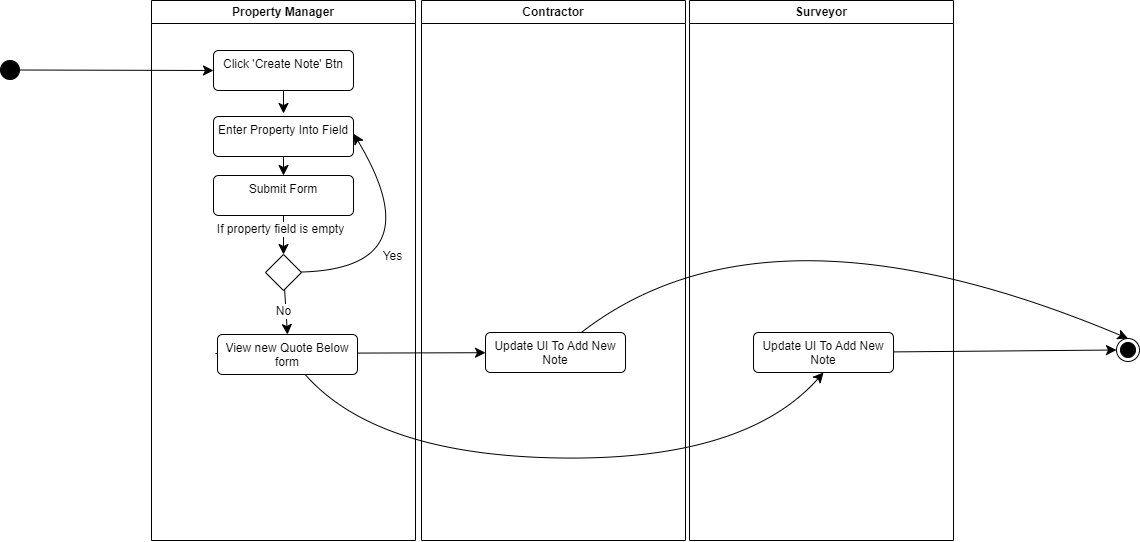

The diagram above was exported from draw.io. Its source (the exported page's mxGraphModel, read from the mxfile embedded in the PNG):
<mxGraphModel dx="2328" dy="1310" grid="0" gridSize="10" guides="1" tooltips="1" connect="1" arrows="1" fold="1" page="0" pageScale="1" pageWidth="827" pageHeight="1169" math="0" shadow="0">
  <root>
    <mxCell id="0" />
    <mxCell id="1" parent="0" />
    <mxCell id="q2SGUeOD6UlECIaJmzUy-1" value="Property Manager" style="swimlane;whiteSpace=wrap;html=1;" vertex="1" parent="1">
      <mxGeometry x="-164" y="-131" width="264" height="540" as="geometry" />
    </mxCell>
    <mxCell id="q2SGUeOD6UlECIaJmzUy-2" style="edgeStyle=none;curved=1;rounded=0;orthogonalLoop=1;jettySize=auto;html=1;fontSize=12;startSize=8;endSize=8;" edge="1" parent="q2SGUeOD6UlECIaJmzUy-1" source="q2SGUeOD6UlECIaJmzUy-3">
      <mxGeometry relative="1" as="geometry">
        <mxPoint x="132" y="113" as="targetPoint" />
      </mxGeometry>
    </mxCell>
    <mxCell id="q2SGUeOD6UlECIaJmzUy-3" value="Click 'Create Note' Btn" style="html=1;align=center;verticalAlign=top;rounded=1;absoluteArcSize=1;arcSize=10;dashed=0;whiteSpace=wrap;" vertex="1" parent="q2SGUeOD6UlECIaJmzUy-1">
      <mxGeometry x="62" y="50" width="140" height="40" as="geometry" />
    </mxCell>
    <mxCell id="q2SGUeOD6UlECIaJmzUy-4" style="edgeStyle=none;curved=1;rounded=0;orthogonalLoop=1;jettySize=auto;html=1;entryX=0.5;entryY=0;entryDx=0;entryDy=0;fontSize=12;startSize=8;endSize=8;" edge="1" parent="q2SGUeOD6UlECIaJmzUy-1">
      <mxGeometry relative="1" as="geometry">
        <mxPoint x="132" y="202" as="targetPoint" />
      </mxGeometry>
    </mxCell>
    <mxCell id="q2SGUeOD6UlECIaJmzUy-5" style="edgeStyle=none;curved=1;rounded=0;orthogonalLoop=1;jettySize=auto;html=1;entryX=0.5;entryY=0;entryDx=0;entryDy=0;fontSize=12;startSize=8;endSize=8;" edge="1" parent="q2SGUeOD6UlECIaJmzUy-1">
      <mxGeometry relative="1" as="geometry">
        <Array as="points">
          <mxPoint x="328" y="155" />
        </Array>
        <mxPoint x="148.94736842105272" y="218.94736842105272" as="sourcePoint" />
      </mxGeometry>
    </mxCell>
    <mxCell id="q2SGUeOD6UlECIaJmzUy-6" value="No" style="edgeLabel;html=1;align=center;verticalAlign=middle;resizable=0;points=[];fontSize=12;" vertex="1" connectable="0" parent="q2SGUeOD6UlECIaJmzUy-5">
      <mxGeometry x="-0.4746" y="24" relative="1" as="geometry">
        <mxPoint as="offset" />
      </mxGeometry>
    </mxCell>
    <mxCell id="q2SGUeOD6UlECIaJmzUy-7" value="" style="edgeStyle=none;curved=1;rounded=0;orthogonalLoop=1;jettySize=auto;html=1;fontSize=12;startSize=8;endSize=8;" edge="1" parent="q2SGUeOD6UlECIaJmzUy-1" target="q2SGUeOD6UlECIaJmzUy-24">
      <mxGeometry relative="1" as="geometry">
        <mxPoint x="-56" y="323.74" as="targetPoint" />
        <mxPoint x="64" y="353" as="sourcePoint" />
      </mxGeometry>
    </mxCell>
    <mxCell id="q2SGUeOD6UlECIaJmzUy-8" style="edgeStyle=none;curved=1;rounded=0;orthogonalLoop=1;jettySize=auto;html=1;fontSize=12;startSize=8;endSize=8;" edge="1" parent="q2SGUeOD6UlECIaJmzUy-1" source="q2SGUeOD6UlECIaJmzUy-9" target="q2SGUeOD6UlECIaJmzUy-17">
      <mxGeometry relative="1" as="geometry" />
    </mxCell>
    <mxCell id="q2SGUeOD6UlECIaJmzUy-9" value="Enter Property Into Field" style="html=1;align=center;verticalAlign=top;rounded=1;absoluteArcSize=1;arcSize=10;dashed=0;whiteSpace=wrap;" vertex="1" parent="q2SGUeOD6UlECIaJmzUy-1">
      <mxGeometry x="62" y="116" width="140" height="40" as="geometry" />
    </mxCell>
    <mxCell id="q2SGUeOD6UlECIaJmzUy-10" style="edgeStyle=none;curved=1;rounded=0;orthogonalLoop=1;jettySize=auto;html=1;entryX=1.001;entryY=0.433;entryDx=0;entryDy=0;fontSize=12;startSize=8;endSize=8;entryPerimeter=0;" edge="1" parent="q2SGUeOD6UlECIaJmzUy-1" source="q2SGUeOD6UlECIaJmzUy-14" target="q2SGUeOD6UlECIaJmzUy-9">
      <mxGeometry relative="1" as="geometry">
        <Array as="points">
          <mxPoint x="283" y="268" />
        </Array>
      </mxGeometry>
    </mxCell>
    <mxCell id="q2SGUeOD6UlECIaJmzUy-11" value="Yes" style="edgeLabel;html=1;align=center;verticalAlign=middle;resizable=0;points=[];fontSize=12;" vertex="1" connectable="0" parent="q2SGUeOD6UlECIaJmzUy-10">
      <mxGeometry x="-0.368" y="14" relative="1" as="geometry">
        <mxPoint as="offset" />
      </mxGeometry>
    </mxCell>
    <mxCell id="q2SGUeOD6UlECIaJmzUy-12" style="edgeStyle=none;curved=1;rounded=0;orthogonalLoop=1;jettySize=auto;html=1;entryX=0.5;entryY=0;entryDx=0;entryDy=0;fontSize=12;startSize=8;endSize=8;" edge="1" parent="q2SGUeOD6UlECIaJmzUy-1" source="q2SGUeOD6UlECIaJmzUy-14" target="q2SGUeOD6UlECIaJmzUy-18">
      <mxGeometry relative="1" as="geometry" />
    </mxCell>
    <mxCell id="q2SGUeOD6UlECIaJmzUy-13" value="No" style="edgeLabel;html=1;align=center;verticalAlign=middle;resizable=0;points=[];fontSize=12;" vertex="1" connectable="0" parent="q2SGUeOD6UlECIaJmzUy-12">
      <mxGeometry x="-0.0256" y="-3" relative="1" as="geometry">
        <mxPoint as="offset" />
      </mxGeometry>
    </mxCell>
    <mxCell id="q2SGUeOD6UlECIaJmzUy-14" value="" style="rhombus;whiteSpace=wrap;html=1;" vertex="1" parent="q2SGUeOD6UlECIaJmzUy-1">
      <mxGeometry x="114" y="254" width="36" height="36" as="geometry" />
    </mxCell>
    <mxCell id="q2SGUeOD6UlECIaJmzUy-15" style="edgeStyle=none;curved=1;rounded=0;orthogonalLoop=1;jettySize=auto;html=1;entryX=0.5;entryY=0;entryDx=0;entryDy=0;fontSize=12;startSize=8;endSize=8;" edge="1" parent="q2SGUeOD6UlECIaJmzUy-1" source="q2SGUeOD6UlECIaJmzUy-17" target="q2SGUeOD6UlECIaJmzUy-14">
      <mxGeometry relative="1" as="geometry" />
    </mxCell>
    <mxCell id="q2SGUeOD6UlECIaJmzUy-16" value="If property field is empty" style="edgeLabel;html=1;align=center;verticalAlign=middle;resizable=0;points=[];fontSize=12;" vertex="1" connectable="0" parent="q2SGUeOD6UlECIaJmzUy-15">
      <mxGeometry x="-0.3105" y="-3" relative="1" as="geometry">
        <mxPoint as="offset" />
      </mxGeometry>
    </mxCell>
    <mxCell id="q2SGUeOD6UlECIaJmzUy-17" value="Submit Form" style="html=1;align=center;verticalAlign=top;rounded=1;absoluteArcSize=1;arcSize=10;dashed=0;whiteSpace=wrap;" vertex="1" parent="q2SGUeOD6UlECIaJmzUy-1">
      <mxGeometry x="62" y="175" width="140" height="40" as="geometry" />
    </mxCell>
    <mxCell id="q2SGUeOD6UlECIaJmzUy-18" value="View new Quote Below form" style="html=1;align=center;verticalAlign=top;rounded=1;absoluteArcSize=1;arcSize=10;dashed=0;whiteSpace=wrap;" vertex="1" parent="q2SGUeOD6UlECIaJmzUy-1">
      <mxGeometry x="66" y="334" width="140" height="40" as="geometry" />
    </mxCell>
    <mxCell id="q2SGUeOD6UlECIaJmzUy-19" style="edgeStyle=none;curved=1;rounded=0;orthogonalLoop=1;jettySize=auto;html=1;entryX=0;entryY=0.5;entryDx=0;entryDy=0;fontSize=12;startSize=8;endSize=8;" edge="1" parent="1" source="q2SGUeOD6UlECIaJmzUy-20" target="q2SGUeOD6UlECIaJmzUy-3">
      <mxGeometry relative="1" as="geometry" />
    </mxCell>
    <mxCell id="q2SGUeOD6UlECIaJmzUy-20" value="" style="ellipse;fillColor=strokeColor;html=1;" vertex="1" parent="1">
      <mxGeometry x="-315" y="-71" width="19" height="19" as="geometry" />
    </mxCell>
    <mxCell id="q2SGUeOD6UlECIaJmzUy-21" value="" style="ellipse;html=1;shape=endState;fillColor=strokeColor;" vertex="1" parent="1">
      <mxGeometry x="801" y="207" width="23" height="23" as="geometry" />
    </mxCell>
    <mxCell id="q2SGUeOD6UlECIaJmzUy-22" value="Contractor" style="swimlane;whiteSpace=wrap;html=1;" vertex="1" parent="1">
      <mxGeometry x="106" y="-131" width="264" height="540" as="geometry" />
    </mxCell>
    <mxCell id="q2SGUeOD6UlECIaJmzUy-24" value="Update UI To Add New Note" style="html=1;align=center;verticalAlign=top;rounded=1;absoluteArcSize=1;arcSize=10;dashed=0;whiteSpace=wrap;" vertex="1" parent="q2SGUeOD6UlECIaJmzUy-22">
      <mxGeometry x="64" y="332" width="140" height="40" as="geometry" />
    </mxCell>
    <mxCell id="q2SGUeOD6UlECIaJmzUy-25" style="edgeStyle=none;curved=1;rounded=0;orthogonalLoop=1;jettySize=auto;html=1;entryX=0.5;entryY=0;entryDx=0;entryDy=0;fontSize=12;startSize=8;endSize=8;" edge="1" parent="q2SGUeOD6UlECIaJmzUy-22">
      <mxGeometry relative="1" as="geometry">
        <mxPoint x="132" y="202" as="targetPoint" />
      </mxGeometry>
    </mxCell>
    <mxCell id="q2SGUeOD6UlECIaJmzUy-26" style="edgeStyle=none;curved=1;rounded=0;orthogonalLoop=1;jettySize=auto;html=1;entryX=0.5;entryY=0;entryDx=0;entryDy=0;fontSize=12;startSize=8;endSize=8;" edge="1" parent="q2SGUeOD6UlECIaJmzUy-22">
      <mxGeometry relative="1" as="geometry">
        <Array as="points">
          <mxPoint x="328" y="155" />
        </Array>
        <mxPoint x="148.94736842105272" y="218.94736842105272" as="sourcePoint" />
      </mxGeometry>
    </mxCell>
    <mxCell id="q2SGUeOD6UlECIaJmzUy-27" value="No" style="edgeLabel;html=1;align=center;verticalAlign=middle;resizable=0;points=[];fontSize=12;" vertex="1" connectable="0" parent="q2SGUeOD6UlECIaJmzUy-26">
      <mxGeometry x="-0.4746" y="24" relative="1" as="geometry">
        <mxPoint as="offset" />
      </mxGeometry>
    </mxCell>
    <mxCell id="q2SGUeOD6UlECIaJmzUy-31" style="edgeStyle=none;curved=1;rounded=0;orthogonalLoop=1;jettySize=auto;html=1;entryX=1.001;entryY=0.433;entryDx=0;entryDy=0;fontSize=12;startSize=8;endSize=8;entryPerimeter=0;" edge="1" parent="q2SGUeOD6UlECIaJmzUy-22" source="q2SGUeOD6UlECIaJmzUy-35">
      <mxGeometry relative="1" as="geometry">
        <Array as="points">
          <mxPoint x="283" y="268" />
        </Array>
        <mxPoint x="202.14000000000033" y="133.32000000000016" as="targetPoint" />
      </mxGeometry>
    </mxCell>
    <mxCell id="q2SGUeOD6UlECIaJmzUy-32" value="Yes" style="edgeLabel;html=1;align=center;verticalAlign=middle;resizable=0;points=[];fontSize=12;" vertex="1" connectable="0" parent="q2SGUeOD6UlECIaJmzUy-31">
      <mxGeometry x="-0.368" y="14" relative="1" as="geometry">
        <mxPoint as="offset" />
      </mxGeometry>
    </mxCell>
    <mxCell id="q2SGUeOD6UlECIaJmzUy-42" value="Surveyor" style="swimlane;whiteSpace=wrap;html=1;startSize=23;" vertex="1" parent="1">
      <mxGeometry x="374" y="-131" width="264" height="540" as="geometry" />
    </mxCell>
    <mxCell id="q2SGUeOD6UlECIaJmzUy-43" value="Update UI To Add New Note" style="html=1;align=center;verticalAlign=top;rounded=1;absoluteArcSize=1;arcSize=10;dashed=0;whiteSpace=wrap;" vertex="1" parent="q2SGUeOD6UlECIaJmzUy-42">
      <mxGeometry x="64" y="332" width="140" height="40" as="geometry" />
    </mxCell>
    <mxCell id="q2SGUeOD6UlECIaJmzUy-44" style="edgeStyle=none;curved=1;rounded=0;orthogonalLoop=1;jettySize=auto;html=1;entryX=0.5;entryY=0;entryDx=0;entryDy=0;fontSize=12;startSize=8;endSize=8;" edge="1" parent="q2SGUeOD6UlECIaJmzUy-42">
      <mxGeometry relative="1" as="geometry">
        <mxPoint x="132" y="202" as="targetPoint" />
      </mxGeometry>
    </mxCell>
    <mxCell id="q2SGUeOD6UlECIaJmzUy-45" style="edgeStyle=none;curved=1;rounded=0;orthogonalLoop=1;jettySize=auto;html=1;entryX=0.5;entryY=0;entryDx=0;entryDy=0;fontSize=12;startSize=8;endSize=8;" edge="1" parent="q2SGUeOD6UlECIaJmzUy-42">
      <mxGeometry relative="1" as="geometry">
        <Array as="points">
          <mxPoint x="328" y="155" />
        </Array>
        <mxPoint x="148.94736842105272" y="218.94736842105272" as="sourcePoint" />
      </mxGeometry>
    </mxCell>
    <mxCell id="q2SGUeOD6UlECIaJmzUy-46" value="No" style="edgeLabel;html=1;align=center;verticalAlign=middle;resizable=0;points=[];fontSize=12;" vertex="1" connectable="0" parent="q2SGUeOD6UlECIaJmzUy-45">
      <mxGeometry x="-0.4746" y="24" relative="1" as="geometry">
        <mxPoint as="offset" />
      </mxGeometry>
    </mxCell>
    <mxCell id="q2SGUeOD6UlECIaJmzUy-47" style="edgeStyle=none;curved=1;rounded=0;orthogonalLoop=1;jettySize=auto;html=1;entryX=1.001;entryY=0.433;entryDx=0;entryDy=0;fontSize=12;startSize=8;endSize=8;entryPerimeter=0;" edge="1" parent="q2SGUeOD6UlECIaJmzUy-42">
      <mxGeometry relative="1" as="geometry">
        <Array as="points">
          <mxPoint x="283" y="268" />
        </Array>
        <mxPoint x="202.14000000000033" y="133.32000000000016" as="targetPoint" />
      </mxGeometry>
    </mxCell>
    <mxCell id="q2SGUeOD6UlECIaJmzUy-48" value="Yes" style="edgeLabel;html=1;align=center;verticalAlign=middle;resizable=0;points=[];fontSize=12;" vertex="1" connectable="0" parent="q2SGUeOD6UlECIaJmzUy-47">
      <mxGeometry x="-0.368" y="14" relative="1" as="geometry">
        <mxPoint as="offset" />
      </mxGeometry>
    </mxCell>
    <mxCell id="q2SGUeOD6UlECIaJmzUy-49" style="edgeStyle=none;curved=1;rounded=0;orthogonalLoop=1;jettySize=auto;html=1;entryX=0.5;entryY=1;entryDx=0;entryDy=0;fontSize=12;startSize=8;endSize=8;" edge="1" parent="1" source="q2SGUeOD6UlECIaJmzUy-18" target="q2SGUeOD6UlECIaJmzUy-43">
      <mxGeometry relative="1" as="geometry">
        <Array as="points">
          <mxPoint x="61" y="324" />
          <mxPoint x="430" y="329" />
        </Array>
      </mxGeometry>
    </mxCell>
    <mxCell id="q2SGUeOD6UlECIaJmzUy-50" style="edgeStyle=none;curved=1;rounded=0;orthogonalLoop=1;jettySize=auto;html=1;entryX=0;entryY=0.5;entryDx=0;entryDy=0;fontSize=12;startSize=8;endSize=8;" edge="1" parent="1" source="q2SGUeOD6UlECIaJmzUy-43" target="q2SGUeOD6UlECIaJmzUy-21">
      <mxGeometry relative="1" as="geometry" />
    </mxCell>
    <mxCell id="q2SGUeOD6UlECIaJmzUy-51" style="edgeStyle=none;curved=1;rounded=0;orthogonalLoop=1;jettySize=auto;html=1;entryX=0.5;entryY=0;entryDx=0;entryDy=0;fontSize=12;startSize=8;endSize=8;" edge="1" parent="1" source="q2SGUeOD6UlECIaJmzUy-24" target="q2SGUeOD6UlECIaJmzUy-21">
      <mxGeometry relative="1" as="geometry">
        <Array as="points">
          <mxPoint x="453" y="56" />
        </Array>
      </mxGeometry>
    </mxCell>
  </root>
</mxGraphModel>